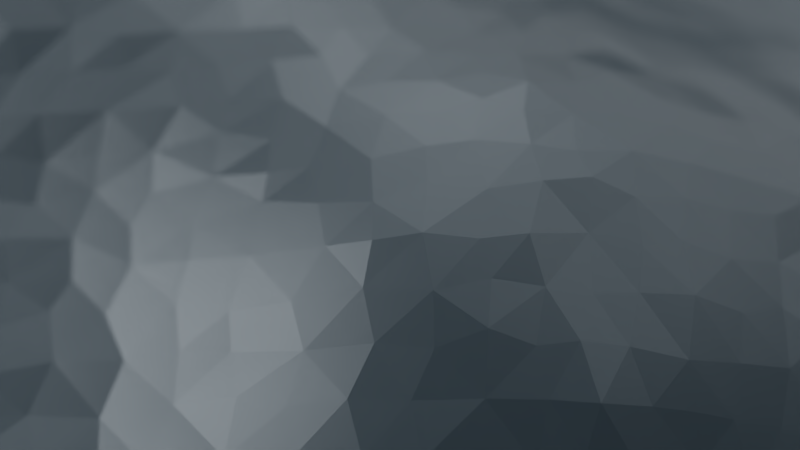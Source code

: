 # Source: background.blend  (saved by Blender 2.79.0; exported with 4.5.12 LTS)
import bpy
from mathutils import Matrix  # noqa: F401  (used for matrix-valued properties, if any)

bpy.ops.wm.read_factory_settings(use_empty=True)
scene = bpy.context.scene
scene.name = 'Scene'

# ---- collections
col_collection_1 = bpy.data.collections.new('Collection 1'); scene.collection.children.link(col_collection_1)

# ---- materials (node trees are filled in below, after node groups)
mat_material_001 = bpy.data.materials.new('Material.001')
mat_material_001.alpha_threshold = 0.0
mat_material_001.roughness = 0.5

# ---- material node trees
mat_material_001.use_nodes = True; mat_material_001.node_tree.nodes.clear()
_N = mat_material_001.node_tree.nodes; _L = mat_material_001.node_tree.links
n0 = _N.new('ShaderNodeOutputMaterial'); n0.name = 'Material Output'; n0.location = (200, 0)
n1 = _N.new('ShaderNodeBsdfPrincipled'); n1.name = 'Asphalt New'; n1.location = (0, 0)
n1.width = 150
n1.subsurface_method = 'BURLEY'
n1.inputs[0].default_value = (0.02843, 0.04519, 0.05781, 1.0)
n1.inputs[1].default_value = 0.3333
n1.inputs[2].default_value = 0.3616
n1.inputs[3].default_value = 1.45
n1.inputs[9].default_value = (1.0, 1.0, 1.0)
n1.inputs[13].default_value = 0.7826
_L.new(n1.outputs[0], n0.inputs[0])
n0.is_active_output = True

# ---- world
world_world = bpy.data.worlds.new('World'); scene.world = world_world
world_world.color = (0.05088, 0.05088, 0.05088)
world_world.use_sun_shadow = False
world_world.sun_shadow_jitter_overblur = 0.0
world_world.cycles.sampling_method = 'MANUAL'

# ---- cameras
cam_camera = bpy.data.cameras.new('Camera')
cam_camera.clip_end = 100.0
cam_camera.lens = 85.0
cam_camera.sensor_width = 56.41
cam_camera.sensor_height = 18.0
cam_camera.ortho_scale = 7.314
cam_camera.show_limits = True
cam_camera.dof.use_dof = True
cam_camera.dof.focus_distance = 1.52
cam_camera.dof.aperture_fstop = 0.5

# ---- lights
light_area_003 = bpy.data.lights.new('Area.003', 'AREA')
light_area_003.transmission_factor = 0.0
light_area_003.energy = 178.8
light_area_003.shadow_buffer_clip_start = 0.5
light_area_003.shadow_soft_size = 0.1
light_area_003.shadow_maximum_resolution = 0.006
light_area_003.use_absolute_resolution = True
light_area_003.size = 0.1
light_area_003.size_y = 0.1
light_area_002 = bpy.data.lights.new('Area.002', 'AREA')
light_area_002.transmission_factor = 0.0
light_area_002.energy = 78.54
light_area_002.shadow_buffer_clip_start = 0.5
light_area_002.shadow_soft_size = 0.1
light_area_002.shadow_maximum_resolution = 0.006
light_area_002.use_absolute_resolution = True
light_area_002.size = 0.1
light_area_002.size_y = 0.1
light_area_001 = bpy.data.lights.new('Area.001', 'AREA')
light_area_001.transmission_factor = 0.0
light_area_001.energy = 78.54
light_area_001.shadow_buffer_clip_start = 0.5
light_area_001.shadow_soft_size = 0.1
light_area_001.shadow_maximum_resolution = 0.006
light_area_001.use_absolute_resolution = True
light_area_001.size = 0.1
light_area_001.size_y = 0.1
light_area = bpy.data.lights.new('Area', 'AREA')
light_area.transmission_factor = 0.0
light_area.energy = 235.6
light_area.shadow_buffer_clip_start = 0.5
light_area.shadow_soft_size = 0.45
light_area.shadow_maximum_resolution = 0.006
light_area.use_absolute_resolution = True
light_area.size = 0.45
light_area.size_y = 0.1
light_lamp = bpy.data.lights.new('Lamp', 'POINT')
light_lamp.transmission_factor = 0.0
light_lamp.cutoff_distance = 30.0
light_lamp.energy = 1e+04
light_lamp.shadow_buffer_clip_start = 1.001
light_lamp.shadow_soft_size = 0.1
light_lamp.shadow_maximum_resolution = 0.006
light_lamp.use_absolute_resolution = True

# ---- meshes
me_plane_001 = bpy.data.meshes.new('Plane.001')
me_plane_001.from_pydata([(-1.053, -0.9972, 0.09529), (0.952, -1.017, 0.03369), (-0.9057, 0.9547, -0.07865), (0.9866, 0.9872, 0.004544), (-0.9033, 0.8996, -0.08242), (-0.8996, 0.8332, -0.09216), (-0.8892, 0.7676, -0.1066), (-0.8786, 0.7018, -0.1191), (-0.8854, 0.6503, -0.1224), (-0.8814, 0.5966, -0.1226), (-0.8767, 0.5218, -0.1195), (-0.8882, 0.4496, -0.1118), (-0.9, 0.3927, -0.0999), (-0.897, 0.3403, -0.09738), (-0.8996, 0.2731, -0.08647), (-0.9208, 0.2127, -0.07261), (-0.9263, 0.1586, -0.06062), (-0.9465, 0.08493, -0.03416), (-0.9813, 0.008008, 0.001482), (-1.007, -0.05773, 0.02749), (-1.024, -0.1177, 0.04933), (-1.043, -0.1836, 0.07189), (-1.057, -0.2488, 0.09363), (-1.071, -0.3043, 0.09909), (-1.075, -0.364, 0.1131), (-1.085, -0.4323, 0.1254), (-1.094, -0.5009, 0.1384), (-1.098, -0.5743, 0.1462), (-1.108, -0.6384, 0.148), (-1.1, -0.6939, 0.1457), (-1.095, -0.7551, 0.141), (-1.083, -0.8301, 0.1316), (-1.079, -0.8999, 0.1152), (-1.074, -0.9545, 0.103), (-1.014, -1.012, 0.1015), (-0.9638, -1.003, 0.1159), (-0.8975, -1.007, 0.1226), (-0.8305, -1.011, 0.1237), (-0.7753, -1.021, 0.124), (-0.7152, -1.006, 0.1279), (-0.6317, -1.008, 0.12), (-0.5604, -1.002, 0.1155), (-0.4923, -1.003, 0.1002), (-0.4313, -1.009, 0.08183), (-0.3679, -0.9996, 0.07356), (-0.2787, -0.9995, 0.06698), (-0.193, -1.017, 0.06328), (-0.1321, -1.027, 0.06291), (-0.07871, -1.043, 0.06393), (-0.02589, -1.048, 0.07079), (0.0373, -1.063, 0.07924), (0.09739, -1.075, 0.08951), (0.1549, -1.087, 0.1004), (0.2215, -1.094, 0.1081), (0.2916, -1.1, 0.1086), (0.349, -1.107, 0.1141), (0.4118, -1.101, 0.1142), (0.4869, -1.103, 0.1102), (0.5652, -1.093, 0.1026), (0.6285, -1.084, 0.08688), (0.6897, -1.063, 0.08084), (0.7712, -1.053, 0.06947), (0.8374, -1.049, 0.05457), (0.8983, -1.033, 0.04343), (0.9584, -0.9709, 0.03677), (0.9556, -0.9143, 0.04482), (0.9589, -0.8667, 0.05016), (0.945, -0.806, 0.05829), (0.9585, -0.7389, 0.06512), (0.9517, -0.6855, 0.06341), (0.9417, -0.6143, 0.06253), (0.9496, -0.532, 0.05898), (0.9552, -0.4676, 0.05343), (0.9517, -0.3944, 0.05061), (0.9517, -0.3222, 0.04022), (0.9659, -0.2545, 0.0303), (0.9647, -0.1896, 0.01986), (0.9669, -0.1191, 0.01868), (0.9599, -0.04028, 0.01614), (0.9754, 0.02943, 0.01383), (0.9697, 0.08756, 0.008411), (0.9652, 0.1596, 0.01111), (0.9755, 0.2242, 0.0123), (0.9631, 0.287, 0.01447), (0.9736, 0.3585, 0.01442), (0.9725, 0.431, 0.01421), (0.9795, 0.4898, 0.006764), (0.9921, 0.5484, -0.001616), (0.9856, 0.6031, -0.000213), (0.986, 0.6672, 0.0008615), (0.9791, 0.7423, 0.00446), (0.9843, 0.8133, 0.0006768), (0.9893, 0.8789, -0.001468), (0.9828, 0.9455, 0.003042), (0.9387, 0.9772, 0.002111), (0.8771, 0.9884, 0.002574), (0.8162, 0.9839, -0.0007178), (0.7531, 0.9784, -0.001679), (0.6816, 0.9759, 0.0001126), (0.6053, 0.9845, 0.001327), (0.5478, 0.9927, 0.001989), (0.4773, 0.9812, -4.452e-06), (0.4109, 0.9916, 0.004914), (0.3521, 0.9839, 0.0121), (0.2895, 0.9843, 0.01401), (0.2147, 0.9803, 0.0146), (0.1524, 0.9906, 0.01557), (0.08765, 0.9793, 0.011), (0.02618, 0.9925, 0.0008271), (-0.01556, 0.9848, -0.0009635), (-0.08192, 0.9759, -0.01475), (-0.1377, 0.9812, -0.02645), (-0.1806, 0.9755, -0.04189), (-0.2338, 0.972, -0.054), (-0.2889, 0.9699, -0.06068), (-0.3451, 0.9667, -0.07486), (-0.4011, 0.9636, -0.08777), (-0.4612, 0.9591, -0.09729), (-0.5291, 0.9571, -0.1009), (-0.6007, 0.9684, -0.1027), (-0.6624, 0.9552, -0.0996), (-0.7361, 0.9609, -0.09058), (-0.8066, 0.9621, -0.08611), (-0.8649, 0.9679, -0.08278), (-1.029, -0.9603, 0.1158), (-1.042, -0.8911, 0.1279), (-1.041, -0.8404, 0.1428), (-1.054, -0.7835, 0.1496), (-1.054, -0.7117, 0.1599), (-1.068, -0.6345, 0.1566), (-1.061, -0.5761, 0.1598), (-1.053, -0.5195, 0.157), (-1.056, -0.4543, 0.1403), (-1.037, -0.3827, 0.1301), (-1.03, -0.3005, 0.1114), (-1.011, -0.2279, 0.09011), (-0.9942, -0.1652, 0.07094), (-0.9802, -0.1022, 0.05153), (-0.9489, -0.04393, 0.02981), (-0.9324, 0.02648, -0.007752), (-0.8959, 0.07494, -0.0344), (-0.8759, 0.1408, -0.05918), (-0.8752, 0.2112, -0.07593), (-0.8452, 0.2631, -0.09527), (-0.8431, 0.3231, -0.1078), (-0.8399, 0.3947, -0.1164), (-0.8292, 0.4639, -0.1237), (-0.8162, 0.524, -0.1305), (-0.8296, 0.5771, -0.1292), (-0.8281, 0.644, -0.1278), (-0.822, 0.7169, -0.1234), (-0.8457, 0.7843, -0.112), (-0.8389, 0.8501, -0.09993), (-0.8561, 0.9218, -0.09015), (-0.9775, -0.9429, 0.1332), (-0.9843, -0.886, 0.1498), (-1.001, -0.8245, 0.1603), (-1.0, -0.774, 0.1724), (-0.996, -0.7121, 0.1839), (-1.017, -0.6543, 0.1767), (-1.014, -0.585, 0.1736), (-1.001, -0.5223, 0.1711), (-0.9996, -0.4501, 0.1569), (-0.9811, -0.3724, 0.1415), (-0.9834, -0.3183, 0.1258), (-0.9555, -0.2474, 0.1101), (-0.9523, -0.1869, 0.08252), (-0.9259, -0.1202, 0.06268), (-0.8766, -0.04775, 0.02823), (-0.8661, 0.02327, -0.007894), (-0.8319, 0.0901, -0.0396), (-0.8022, 0.1482, -0.06747), (-0.8048, 0.2063, -0.08626), (-0.7735, 0.2729, -0.1081), (-0.7782, 0.3411, -0.1234), (-0.7452, 0.3927, -0.1344), (-0.7624, 0.444, -0.1329), (-0.742, 0.5035, -0.141), (-0.7636, 0.5827, -0.1372), (-0.745, 0.6501, -0.1403), (-0.7472, 0.7166, -0.1353), (-0.7733, 0.7779, -0.1226), (-0.7613, 0.8368, -0.1148), (-0.7779, 0.9058, -0.1023), (-0.925, -0.9656, 0.1358), (-0.9293, -0.9113, 0.1519), (-0.9438, -0.84, 0.1748), (-0.9491, -0.7745, 0.1826), (-0.9478, -0.7246, 0.1856), (-0.962, -0.6537, 0.1905), (-0.9547, -0.5797, 0.1901), (-0.9492, -0.517, 0.1831), (-0.9261, -0.4517, 0.1759), (-0.9362, -0.3886, 0.1552), (-0.9151, -0.3148, 0.1345), (-0.8903, -0.2387, 0.1097), (-0.8882, -0.1806, 0.08826), (-0.851, -0.1143, 0.05746), (-0.8229, -0.05756, 0.03258), (-0.8043, 0.002617, -0.0004243), (-0.7695, 0.07318, -0.03542), (-0.7608, 0.1322, -0.06045), (-0.7276, 0.2032, -0.09316), (-0.7026, 0.2718, -0.1204), (-0.701, 0.3328, -0.1296), (-0.6848, 0.3896, -0.139), (-0.6808, 0.4435, -0.1465), (-0.6621, 0.505, -0.1558), (-0.6688, 0.5754, -0.1568), (-0.6659, 0.653, -0.1434), (-0.6875, 0.6999, -0.1421), (-0.6898, 0.7751, -0.1332), (-0.6999, 0.856, -0.1251), (-0.7073, 0.9168, -0.1064), (-0.8611, -0.9592, 0.1436), (-0.8702, -0.8888, 0.1674), (-0.8844, -0.826, 0.1814), (-0.8943, -0.7667, 0.1909), (-0.9063, -0.709, 0.1963), (-0.8976, -0.6448, 0.2014), (-0.9051, -0.5739, 0.2002), (-0.8908, -0.5184, 0.193), (-0.8664, -0.4507, 0.1837), (-0.8774, -0.3808, 0.1596), (-0.847, -0.3234, 0.1436), (-0.8313, -0.2518, 0.1186), (-0.8181, -0.1767, 0.09072), (-0.7851, -0.1039, 0.05907), (-0.7547, -0.03551, 0.02411), (-0.7384, 0.01986, -0.01497), (-0.7012, 0.07309, -0.0374), (-0.6855, 0.1354, -0.06494), (-0.6415, 0.2022, -0.09556), (-0.6497, 0.256, -0.1164), (-0.63, 0.3097, -0.1295), (-0.6177, 0.3895, -0.1464), (-0.6158, 0.456, -0.1532), (-0.5994, 0.5166, -0.1594), (-0.5933, 0.585, -0.1548), (-0.6044, 0.6412, -0.1489), (-0.6275, 0.7092, -0.1405), (-0.6137, 0.7629, -0.1404), (-0.6291, 0.8295, -0.1282), (-0.6414, 0.897, -0.1176), (-0.7883, -0.9782, 0.1377), (-0.8025, -0.9173, 0.161), (-0.8105, -0.843, 0.1847), (-0.8314, -0.7782, 0.1963), (-0.8495, -0.7154, 0.2022), (-0.8294, -0.6523, 0.2058), (-0.8451, -0.5821, 0.2029), (-0.8264, -0.5071, 0.1965), (-0.8112, -0.4462, 0.1801), (-0.809, -0.3794, 0.1621), (-0.7825, -0.3021, 0.1414), (-0.7611, -0.2398, 0.1203), (-0.7572, -0.189, 0.09866), (-0.7231, -0.1211, 0.06548), (-0.7065, -0.05487, 0.0316), (-0.6671, 0.01673, -0.008826), (-0.6368, 0.09368, -0.04735), (-0.6202, 0.1478, -0.07306), (-0.5931, 0.1963, -0.088), (-0.5777, 0.261, -0.1139), (-0.5656, 0.3395, -0.1268), (-0.553, 0.3947, -0.1357), (-0.5634, 0.4526, -0.1531), (-0.5337, 0.5114, -0.1587), (-0.5467, 0.5661, -0.1599), (-0.5372, 0.6266, -0.1536), (-0.5477, 0.698, -0.1487), (-0.5507, 0.7783, -0.1386), (-0.5707, 0.8572, -0.1208), (-0.5882, 0.9235, -0.1112), (-0.7356, -0.956, 0.1437), (-0.7408, -0.8985, 0.1583), (-0.7408, -0.8435, 0.1773), (-0.7618, -0.7821, 0.1999), (-0.7884, -0.7161, 0.2067), (-0.7606, -0.6503, 0.2068), (-0.7824, -0.5984, 0.2072), (-0.7688, -0.5352, 0.196), (-0.7598, -0.4696, 0.184), (-0.7336, -0.3909, 0.1608), (-0.7263, -0.317, 0.1432), (-0.7225, -0.2589, 0.1258), (-0.688, -0.1811, 0.09494), (-0.6615, -0.1147, 0.06074), (-0.6415, -0.0516, 0.02715), (-0.6029, 0.009325, -0.001637), (-0.577, 0.07423, -0.03222), (-0.5638, 0.1478, -0.06877), (-0.5377, 0.2159, -0.08336), (-0.5155, 0.2757, -0.1035), (-0.52, 0.3213, -0.1161), (-0.4974, 0.3797, -0.1201), (-0.502, 0.4501, -0.1391), (-0.4759, 0.5131, -0.142), (-0.4919, 0.5737, -0.1507), (-0.4758, 0.6451, -0.1498), (-0.4844, 0.7196, -0.1457), (-0.4898, 0.786, -0.1387), (-0.5099, 0.8358, -0.1251), (-0.517, 0.8971, -0.1111), (-0.6634, -0.9524, 0.1385), (-0.6728, -0.8878, 0.1613), (-0.6954, -0.8292, 0.1824), (-0.6848, -0.7862, 0.1868), (-0.7026, -0.714, 0.196), (-0.7044, -0.6505, 0.1981), (-0.7092, -0.5939, 0.2015), (-0.6931, -0.5196, 0.1857), (-0.6838, -0.4526, 0.1668), (-0.6611, -0.3846, 0.1556), (-0.6566, -0.3169, 0.1406), (-0.6569, -0.2477, 0.1167), (-0.6086, -0.1838, 0.09188), (-0.598, -0.1058, 0.0545), (-0.5745, -0.03884, 0.02876), (-0.5452, 0.01599, 0.003304), (-0.5155, 0.07227, -0.01661), (-0.499, 0.1381, -0.04681), (-0.4875, 0.2022, -0.06172), (-0.4747, 0.2663, -0.08112), (-0.4706, 0.3263, -0.1007), (-0.4408, 0.3898, -0.1041), (-0.4516, 0.4533, -0.1235), (-0.4309, 0.5075, -0.1254), (-0.4342, 0.5711, -0.1352), (-0.4186, 0.6421, -0.1427), (-0.4312, 0.6998, -0.1387), (-0.429, 0.7725, -0.1297), (-0.4547, 0.849, -0.1134), (-0.4716, 0.9148, -0.1041), (-0.5853, -0.9596, 0.1293), (-0.6076, -0.9035, 0.1479), (-0.6109, -0.836, 0.1624), (-0.623, -0.7651, 0.1735), (-0.6233, -0.7056, 0.1809), (-0.6489, -0.6517, 0.1896), (-0.6218, -0.5762, 0.1834), (-0.6186, -0.4997, 0.1698), (-0.6205, -0.4401, 0.1616), (-0.5891, -0.3834, 0.1468), (-0.6001, -0.3248, 0.1376), (-0.5702, -0.2462, 0.1106), (-0.5405, -0.175, 0.08638), (-0.5325, -0.1143, 0.06127), (-0.5198, -0.04788, 0.03579), (-0.4807, 0.02381, 0.01133), (-0.4755, 0.0867, -0.0154), (-0.4516, 0.1347, -0.02524), (-0.4415, 0.1942, -0.04161), (-0.4257, 0.2607, -0.05431), (-0.4241, 0.3262, -0.07826), (-0.3973, 0.3917, -0.08324), (-0.4047, 0.4529, -0.1045), (-0.3837, 0.5204, -0.1065), (-0.3835, 0.5871, -0.1175), (-0.3676, 0.6477, -0.118), (-0.3876, 0.708, -0.1235), (-0.3725, 0.7706, -0.1086), (-0.3802, 0.8387, -0.1085), (-0.4147, 0.91, -0.09673), (-0.5117, -0.9572, 0.1169), (-0.5392, -0.8912, 0.1397), (-0.5397, -0.8345, 0.1499), (-0.5387, -0.7763, 0.1568), (-0.5627, -0.7147, 0.1658), (-0.5636, -0.6501, 0.1743), (-0.5372, -0.5724, 0.1585), (-0.5528, -0.518, 0.1593), (-0.5389, -0.4495, 0.1444), (-0.5098, -0.3792, 0.1302), (-0.5313, -0.3112, 0.1168), (-0.4932, -0.2494, 0.0969), (-0.4859, -0.1908, 0.08528), (-0.4713, -0.1297, 0.07194), (-0.4553, -0.04482, 0.04785), (-0.4368, 0.02118, 0.02932), (-0.4274, 0.07443, 0.01064), (-0.4072, 0.1417, -0.005657), (-0.3883, 0.2129, -0.01986), (-0.3785, 0.2737, -0.03004), (-0.3838, 0.329, -0.04929), (-0.362, 0.3872, -0.05393), (-0.3578, 0.4484, -0.07524), (-0.3349, 0.5176, -0.07878), (-0.3371, 0.5872, -0.09449), (-0.3231, 0.6595, -0.09457), (-0.3346, 0.7161, -0.09846), (-0.3226, 0.7894, -0.09412), (-0.328, 0.86, -0.09777), (-0.3523, 0.915, -0.08966), (-0.4385, -0.9662, 0.09798), (-0.4449, -0.8946, 0.1147), (-0.4791, -0.8354, 0.1383), (-0.4557, -0.7801, 0.135), (-0.4694, -0.7032, 0.1435), (-0.4795, -0.6292, 0.1488), (-0.4555, -0.5741, 0.1401), (-0.4707, -0.5043, 0.1399), (-0.4545, -0.4267, 0.126), (-0.4365, -0.3658, 0.1188), (-0.4472, -0.3059, 0.1047), (-0.4406, -0.2331, 0.08644), (-0.4224, -0.1809, 0.07948), (-0.4106, -0.1113, 0.06998), (-0.3901, -0.04132, 0.05649), (-0.3997, 0.02326, 0.03788), (-0.3714, 0.0897, 0.02477), (-0.3669, 0.1542, 0.01066), (-0.3481, 0.2102, 0.00742), (-0.3517, 0.2603, -0.007408), (-0.3361, 0.3324, -0.01921), (-0.3226, 0.4073, -0.03359), (-0.3104, 0.4748, -0.0454), (-0.306, 0.5195, -0.05503), (-0.2921, 0.5791, -0.06625), (-0.2863, 0.6511, -0.07457), (-0.2843, 0.7236, -0.08088), (-0.2737, 0.7931, -0.07992), (-0.2814, 0.8559, -0.08304), (-0.2997, 0.9192, -0.07708), (-0.3601, -0.9478, 0.08758), (-0.3743, -0.8897, 0.09946), (-0.3882, -0.8377, 0.1171), (-0.385, -0.773, 0.1186), (-0.3736, -0.7045, 0.127), (-0.3996, -0.6312, 0.1301), (-0.3951, -0.576, 0.1305), (-0.3843, -0.5168, 0.125), (-0.3837, -0.4437, 0.1163), (-0.3821, -0.3811, 0.1088), (-0.366, -0.3158, 0.1039), (-0.3819, -0.2394, 0.08685), (-0.3614, -0.1723, 0.08474), (-0.3549, -0.1091, 0.07571), (-0.3349, -0.03779, 0.06785), (-0.3396, 0.03562, 0.05416), (-0.3235, 0.0989, 0.04441), (-0.3255, 0.1551, 0.03142), (-0.3107, 0.2203, 0.02867), (-0.3146, 0.2704, 0.01831), (-0.2888, 0.3368, 0.02166), (-0.2921, 0.3892, -0.006129), (-0.2734, 0.4614, -0.01421), (-0.2725, 0.5254, -0.03594), (-0.2436, 0.5938, -0.03363), (-0.2498, 0.6436, -0.04727), (-0.2392, 0.706, -0.05287), (-0.2336, 0.7764, -0.06087), (-0.2295, 0.85, -0.06654), (-0.2476, 0.9212, -0.06559), (-0.2802, -0.9517, 0.07342), (-0.3139, -0.8947, 0.0944), (-0.3023, -0.8326, 0.1069), (-0.3226, -0.7684, 0.1193), (-0.307, -0.7185, 0.1209), (-0.3098, -0.6551, 0.1179), (-0.3349, -0.5814, 0.1264), (-0.2985, -0.5264, 0.1171), (-0.3124, -0.4512, 0.1098), (-0.3241, -0.3799, 0.1035), (-0.2975, -0.3133, 0.1009), (-0.3179, -0.2425, 0.09265), (-0.3005, -0.1709, 0.09174), (-0.2946, -0.104, 0.09353), (-0.2871, -0.04236, 0.08775), (-0.2882, 0.02102, 0.08048), (-0.2862, 0.08373, 0.06827), (-0.2828, 0.1415, 0.06707), (-0.2776, 0.2022, 0.05789), (-0.2742, 0.2712, 0.05271), (-0.2513, 0.3429, 0.04655), (-0.2487, 0.4083, 0.0258), (-0.2314, 0.4733, 0.01725), (-0.2308, 0.5309, -0.003765), (-0.204, 0.5958, -0.006715), (-0.2101, 0.6599, -0.02617), (-0.1936, 0.7268, -0.03452), (-0.1878, 0.7919, -0.04456), (-0.175, 0.8547, -0.0454), (-0.1982, 0.9226, -0.05479), (-0.213, -0.9685, 0.07189), (-0.2367, -0.9073, 0.08974), (-0.2171, -0.8545, 0.1012), (-0.2482, -0.783, 0.1115), (-0.2484, -0.7165, 0.1167), (-0.24, -0.6575, 0.1168), (-0.2565, -0.5987, 0.1139), (-0.238, -0.5413, 0.1048), (-0.2424, -0.4794, 0.1067), (-0.2497, -0.3965, 0.09629), (-0.235, -0.3285, 0.1008), (-0.2403, -0.2471, 0.09684), (-0.2385, -0.1583, 0.1035), (-0.2413, -0.0894, 0.1072), (-0.2418, -0.02079, 0.101), (-0.2414, 0.04537, 0.09483), (-0.2461, 0.1061, 0.08836), (-0.2335, 0.1638, 0.09145), (-0.2347, 0.2301, 0.08953), (-0.2322, 0.2929, 0.0738), (-0.2106, 0.3486, 0.06811), (-0.2126, 0.4022, 0.05436), (-0.1981, 0.4614, 0.04527), (-0.1847, 0.536, 0.03001), (-0.1731, 0.5993, 0.01313), (-0.1601, 0.6645, -0.00587), (-0.154, 0.7396, -0.02212), (-0.1424, 0.7959, -0.02385), (-0.1286, 0.8608, -0.02451), (-0.1398, 0.9309, -0.03267), (-0.1566, -0.9867, 0.06817), (-0.1583, -0.9255, 0.08806), (-0.1584, -0.865, 0.09983), (-0.1751, -0.8073, 0.1106), (-0.1875, -0.7507, 0.1152), (-0.1843, -0.6949, 0.118), (-0.185, -0.6164, 0.102), (-0.1798, -0.5335, 0.09662), (-0.1829, -0.4671, 0.09289), (-0.1842, -0.3949, 0.09281), (-0.1899, -0.3218, 0.0944), (-0.1786, -0.2592, 0.09438), (-0.1862, -0.1908, 0.1037), (-0.1923, -0.1168, 0.1071), (-0.196, -0.04897, 0.1133), (-0.1951, 0.01553, 0.1117), (-0.199, 0.09332, 0.1158), (-0.1909, 0.1588, 0.1194), (-0.1892, 0.2198, 0.1207), (-0.1952, 0.2877, 0.09814), (-0.1682, 0.3488, 0.1069), (-0.1684, 0.418, 0.07956), (-0.1519, 0.4914, 0.06058), (-0.1366, 0.5481, 0.05359), (-0.1344, 0.6092, 0.03748), (-0.1088, 0.6776, 0.02118), (-0.1072, 0.7388, 0.003014), (-0.0915, 0.8121, -0.005248), (-0.08897, 0.8669, -0.01198), (-0.08797, 0.916, -0.01565), (-0.08968, -0.9985, 0.07411), (-0.08446, -0.9544, 0.09139), (-0.09602, -0.9002, 0.1029), (-0.1014, -0.8389, 0.1118), (-0.1303, -0.7605, 0.1198), (-0.1212, -0.7017, 0.1139), (-0.1087, -0.6428, 0.1017), (-0.1297, -0.5706, 0.09667), (-0.124, -0.5063, 0.08863), (-0.1264, -0.4383, 0.08891), (-0.1289, -0.3464, 0.0905), (-0.1306, -0.243, 0.09883), (-0.1388, -0.1751, 0.1067), (-0.1318, -0.09981, 0.1232), (-0.1411, -0.0246, 0.1287), (-0.1502, 0.03909, 0.133), (-0.147, 0.1079, 0.142), (-0.1572, 0.1763, 0.1396), (-0.1412, 0.2277, 0.1515), (-0.144, 0.2943, 0.1336), (-0.1278, 0.3532, 0.1261), (-0.1293, 0.408, 0.1109), (-0.1079, 0.477, 0.09924), (-0.1035, 0.5394, 0.07583), (-0.087, 0.596, 0.06559), (-0.07521, 0.6572, 0.05243), (-0.05994, 0.7209, 0.03231), (-0.04917, 0.7852, 0.01836), (-0.03512, 0.8675, 0.006888), (-0.03049, 0.9431, -0.0003584), (-0.02126, -1.014, 0.08316), (-0.02876, -0.9618, 0.09978), (-0.0301, -0.9063, 0.1157), (-0.04054, -0.847, 0.121), (-0.05898, -0.7808, 0.1187), (-0.05786, -0.7079, 0.1085), (-0.05149, -0.6524, 0.09906), (-0.06616, -0.5796, 0.08901), (-0.07326, -0.5003, 0.0786), (-0.06126, -0.4335, 0.07327), (-0.07036, -0.3583, 0.07972), (-0.07098, -0.2812, 0.088), (-0.09118, -0.1882, 0.1062), (-0.07438, -0.1156, 0.1251), (-0.08721, -0.04175, 0.1397), (-0.09806, 0.03761, 0.1511), (-0.09656, 0.1106, 0.1592), (-0.1163, 0.1661, 0.1589), (-0.09816, 0.219, 0.1654), (-0.09185, 0.2835, 0.161), (-0.09551, 0.3449, 0.1456), (-0.0847, 0.4137, 0.1318), (-0.06143, 0.4776, 0.1219), (-0.05038, 0.5483, 0.1), (-0.03985, 0.6166, 0.07595), (-0.01233, 0.6798, 0.06814), (-0.004837, 0.75, 0.0461), (0.001381, 0.8096, 0.03391), (0.02681, 0.8695, 0.02156), (0.0199, 0.9432, 0.006022), (0.04347, -1.025, 0.09411), (0.02799, -0.9671, 0.1099), (0.0215, -0.9261, 0.119), (0.01903, -0.8839, 0.1277), (0.01072, -0.8225, 0.1266), (0.007715, -0.7562, 0.1144), (0.01025, -0.6878, 0.1044), (-0.001898, -0.6061, 0.08752), (-0.01219, -0.521, 0.07391), (-0.004252, -0.4466, 0.0687), (-0.01864, -0.3638, 0.07344), (-0.01425, -0.2809, 0.0859), (-0.02906, -0.1959, 0.1058), (-0.02772, -0.1202, 0.1292), (-0.03362, -0.06422, 0.1402), (-0.03616, 0.01803, 0.1612), (-0.05037, 0.08884, 0.1682), (-0.05623, 0.1527, 0.1721), (-0.04827, 0.2255, 0.1767), (-0.038, 0.2845, 0.1759), (-0.03892, 0.3584, 0.1688), (-0.02499, 0.4378, 0.1489), (-0.01232, 0.4977, 0.1323), (0.001073, 0.5554, 0.115), (0.01445, 0.6122, 0.09839), (0.03635, 0.683, 0.07982), (0.04646, 0.7421, 0.0623), (0.04803, 0.8027, 0.04266), (0.0748, 0.8641, 0.02784), (0.0807, 0.9246, 0.01798), (0.1074, -1.044, 0.1036), (0.08533, -0.9914, 0.11), (0.06748, -0.9374, 0.1233), (0.07747, -0.8826, 0.1386), (0.06832, -0.8189, 0.1321), (0.06434, -0.7548, 0.122), (0.06777, -0.694, 0.1122), (0.05646, -0.6328, 0.1017), (0.03981, -0.5584, 0.08413), (0.04303, -0.4847, 0.07439), (0.04442, -0.3923, 0.07036), (0.02982, -0.3116, 0.07951), (0.03399, -0.223, 0.1001), (0.01066, -0.1277, 0.127), (0.0191, -0.05372, 0.1503), (0.023, 0.02011, 0.1703), (-0.002613, 0.08993, 0.1755), (0.01156, 0.1662, 0.1841), (0.002194, 0.2378, 0.1844), (-0.002159, 0.3017, 0.1813), (0.02381, 0.3565, 0.1751), (0.02385, 0.4241, 0.1613), (0.03718, 0.4859, 0.1425), (0.04091, 0.5516, 0.1222), (0.0759, 0.6074, 0.1029), (0.08193, 0.6616, 0.08793), (0.09856, 0.7304, 0.07204), (0.1082, 0.8, 0.05044), (0.1387, 0.8783, 0.03429), (0.1478, 0.9479, 0.02584), (0.166, -1.056, 0.1191), (0.1436, -1.004, 0.1262), (0.1234, -0.9529, 0.1307), (0.1351, -0.9061, 0.1449), (0.1275, -0.8535, 0.1457), (0.1231, -0.7959, 0.1364), (0.1225, -0.7228, 0.1243), (0.1067, -0.6547, 0.1065), (0.101, -0.574, 0.08951), (0.1037, -0.4775, 0.0722), (0.102, -0.3918, 0.06973), (0.08503, -0.3082, 0.08115), (0.08275, -0.2272, 0.1007), (0.08276, -0.144, 0.1254), (0.07705, -0.04267, 0.1562), (0.07395, 0.01793, 0.175), (0.06741, 0.08244, 0.1859), (0.0771, 0.1544, 0.1891), (0.07163, 0.2177, 0.1902), (0.07032, 0.2941, 0.1772), (0.08849, 0.3635, 0.1726), (0.08014, 0.4149, 0.1661), (0.1028, 0.4814, 0.1502), (0.1045, 0.5505, 0.1259), (0.1375, 0.6172, 0.1086), (0.1504, 0.6872, 0.08743), (0.1564, 0.7456, 0.06728), (0.1894, 0.8103, 0.04782), (0.2048, 0.88, 0.0289), (0.2003, 0.9301, 0.02358), (0.2158, -1.065, 0.1224), (0.2108, -1.02, 0.136), (0.1862, -0.9587, 0.1496), (0.18, -0.9063, 0.1586), (0.192, -0.8542, 0.1534), (0.1811, -0.7799, 0.1453), (0.1766, -0.732, 0.1347), (0.1632, -0.6667, 0.1166), (0.1621, -0.5779, 0.09282), (0.1691, -0.497, 0.07779), (0.1434, -0.4207, 0.06937), (0.1511, -0.3432, 0.07395), (0.1425, -0.2445, 0.09587), (0.1551, -0.1713, 0.1173), (0.1459, -0.08805, 0.1443), (0.1339, 0.005405, 0.1701), (0.1413, 0.09402, 0.1854), (0.1279, 0.1678, 0.1869), (0.139, 0.2358, 0.1823), (0.1487, 0.2966, 0.1755), (0.1475, 0.3561, 0.1707), (0.1507, 0.4282, 0.1631), (0.1728, 0.4928, 0.1452), (0.1658, 0.5497, 0.1298), (0.2018, 0.6066, 0.1159), (0.2095, 0.6635, 0.09535), (0.224, 0.7332, 0.07188), (0.2589, 0.8061, 0.05184), (0.2573, 0.8714, 0.03755), (0.2583, 0.9361, 0.02485), (0.2624, -1.069, 0.1205), (0.2784, -1.024, 0.1409), (0.2512, -0.9794, 0.1536), (0.2494, -0.9214, 0.1661), (0.2417, -0.8626, 0.1619), (0.2425, -0.8071, 0.1566), (0.2193, -0.7378, 0.1419), (0.2223, -0.6606, 0.1246), (0.2224, -0.5869, 0.09958), (0.2303, -0.5068, 0.08389), (0.2121, -0.4113, 0.07538), (0.2135, -0.3152, 0.08103), (0.2039, -0.2389, 0.0974), (0.2077, -0.1685, 0.1151), (0.2105, -0.07244, 0.1459), (0.2046, 0.01884, 0.1684), (0.2133, 0.09438, 0.1777), (0.1901, 0.1617, 0.185), (0.2126, 0.2215, 0.1772), (0.2074, 0.2776, 0.1761), (0.2152, 0.3401, 0.1692), (0.2321, 0.4166, 0.1562), (0.2366, 0.4858, 0.1417), (0.2429, 0.5535, 0.1257), (0.2538, 0.6181, 0.1086), (0.2803, 0.6762, 0.08937), (0.2978, 0.7399, 0.06182), (0.3275, 0.8035, 0.04495), (0.3251, 0.8709, 0.03761), (0.3232, 0.9332, 0.02814), (0.335, -1.075, 0.1263), (0.3382, -1.025, 0.1462), (0.3037, -0.9769, 0.1581), (0.3165, -0.9309, 0.1651), (0.3065, -0.8649, 0.1724), (0.3137, -0.7977, 0.1641), (0.2887, -0.733, 0.1515), (0.2858, -0.6576, 0.1235), (0.2822, -0.5819, 0.1025), (0.2835, -0.513, 0.0863), (0.2829, -0.4419, 0.07807), (0.2881, -0.3466, 0.07724), (0.2733, -0.246, 0.09569), (0.2651, -0.1594, 0.1215), (0.2798, -0.0938, 0.139), (0.2731, -0.01634, 0.1597), (0.2774, 0.06354, 0.168), (0.2768, 0.1561, 0.172), (0.2794, 0.2357, 0.1689), (0.2851, 0.3004, 0.1699), (0.2899, 0.3674, 0.1554), (0.2969, 0.4231, 0.1441), (0.3072, 0.4746, 0.1333), (0.3203, 0.5385, 0.1177), (0.3307, 0.6072, 0.1039), (0.353, 0.6775, 0.07882), (0.3716, 0.7389, 0.05568), (0.3908, 0.7961, 0.04382), (0.3911, 0.8551, 0.02987), (0.3988, 0.9342, 0.01737), (0.4043, -1.059, 0.1302), (0.3924, -1.021, 0.1462), (0.3796, -0.98, 0.1571), (0.3787, -0.9226, 0.1689), (0.3882, -0.8661, 0.171), (0.3647, -0.8129, 0.1668), (0.3737, -0.75, 0.16), (0.3511, -0.681, 0.145), (0.3613, -0.6045, 0.12), (0.3374, -0.5147, 0.08936), (0.3579, -0.419, 0.08737), (0.3521, -0.3455, 0.08478), (0.3493, -0.2824, 0.09433), (0.3422, -0.177, 0.1152), (0.3343, -0.07709, 0.1416), (0.3449, 0.001164, 0.1575), (0.3492, 0.07775, 0.1643), (0.3607, 0.1467, 0.157), (0.3606, 0.2184, 0.1511), (0.3491, 0.2803, 0.154), (0.3723, 0.3522, 0.1425), (0.3648, 0.4283, 0.1284), (0.3851, 0.4963, 0.1156), (0.398, 0.5599, 0.1017), (0.4131, 0.6246, 0.08337), (0.4264, 0.6885, 0.06733), (0.4369, 0.7528, 0.05024), (0.4439, 0.812, 0.03658), (0.4607, 0.8695, 0.02367), (0.4809, 0.9282, 0.006183), (0.4708, -1.065, 0.1233), (0.4534, -1.011, 0.14), (0.445, -0.961, 0.1519), (0.4443, -0.9158, 0.1665), (0.4467, -0.8655, 0.168), (0.4355, -0.8075, 0.1603), (0.4469, -0.7455, 0.1554), (0.4313, -0.6728, 0.1451), (0.4373, -0.5997, 0.1287), (0.4211, -0.516, 0.1064), (0.4394, -0.4249, 0.1006), (0.4163, -0.3349, 0.09639), (0.4089, -0.254, 0.104), (0.4216, -0.1889, 0.1149), (0.4086, -0.09758, 0.1321), (0.4299, 0.007789, 0.1456), (0.4181, 0.08433, 0.153), (0.4348, 0.1584, 0.1453), (0.4436, 0.2287, 0.1381), (0.434, 0.2933, 0.1287), (0.456, 0.3628, 0.1253), (0.4403, 0.412, 0.1205), (0.4575, 0.4737, 0.1016), (0.4704, 0.539, 0.09327), (0.4818, 0.602, 0.07872), (0.4944, 0.6683, 0.06286), (0.5123, 0.738, 0.04459), (0.5021, 0.8064, 0.03007), (0.5387, 0.8702, 0.02192), (0.5452, 0.9491, 0.002535), (0.5336, -1.065, 0.1143), (0.5346, -1.012, 0.1295), (0.5086, -0.9536, 0.1457), (0.4983, -0.8995, 0.1619), (0.5129, -0.8448, 0.1617), (0.5121, -0.779, 0.1563), (0.5037, -0.7194, 0.1527), (0.5066, -0.6528, 0.1392), (0.4992, -0.5748, 0.1246), (0.5039, -0.5014, 0.1113), (0.5184, -0.4182, 0.1056), (0.5001, -0.3371, 0.1045), (0.4928, -0.2473, 0.1121), (0.4897, -0.1646, 0.1215), (0.5014, -0.08569, 0.1292), (0.5126, -0.01159, 0.1316), (0.4993, 0.07111, 0.134), (0.5287, 0.1511, 0.1242), (0.5073, 0.2108, 0.1229), (0.5189, 0.2774, 0.1136), (0.5269, 0.3483, 0.1063), (0.5133, 0.4202, 0.1043), (0.5439, 0.4892, 0.08883), (0.553, 0.5634, 0.07577), (0.5508, 0.625, 0.0617), (0.578, 0.6857, 0.04341), (0.5814, 0.7409, 0.02991), (0.5836, 0.8008, 0.02514), (0.6087, 0.8593, 0.0172), (0.6146, 0.9292, 0.006346), (0.6077, -1.052, 0.1026), (0.614, -0.9986, 0.1176), (0.597, -0.9552, 0.1316), (0.5819, -0.8969, 0.1447), (0.5991, -0.8392, 0.1466), (0.594, -0.7816, 0.1487), (0.5815, -0.7029, 0.1478), (0.5811, -0.6174, 0.1327), (0.5746, -0.5571, 0.1275), (0.5821, -0.4887, 0.1177), (0.5907, -0.4173, 0.1073), (0.5896, -0.3302, 0.1033), (0.575, -0.247, 0.1105), (0.562, -0.1635, 0.1205), (0.5797, -0.0839, 0.1213), (0.5902, 0.009164, 0.1165), (0.5918, 0.0917, 0.1116), (0.5935, 0.1519, 0.1053), (0.5903, 0.2147, 0.103), (0.6003, 0.2898, 0.09405), (0.6187, 0.352, 0.08662), (0.6025, 0.4229, 0.08412), (0.6235, 0.4897, 0.0696), (0.6215, 0.5507, 0.06359), (0.621, 0.6181, 0.0505), (0.6639, 0.6808, 0.03885), (0.6496, 0.7484, 0.02489), (0.6521, 0.8166, 0.01363), (0.6755, 0.8765, 0.006708), (0.676, 0.9324, 0.001418), (0.6828, -1.019, 0.09547), (0.6739, -0.9704, 0.1097), (0.6667, -0.9204, 0.1232), (0.6524, -0.8689, 0.1267), (0.6676, -0.8071, 0.1262), (0.6604, -0.7588, 0.1399), (0.6613, -0.7061, 0.1383), (0.6579, -0.6331, 0.1276), (0.661, -0.5462, 0.1198), (0.6622, -0.4607, 0.111), (0.6567, -0.3869, 0.1014), (0.6793, -0.3154, 0.1048), (0.6559, -0.2461, 0.1061), (0.6629, -0.1543, 0.1057), (0.6569, -0.06147, 0.09809), (0.6903, 0.01099, 0.08712), (0.6759, 0.08229, 0.08487), (0.6623, 0.1546, 0.084), (0.6902, 0.2274, 0.07094), (0.6861, 0.3019, 0.07488), (0.6968, 0.3609, 0.06991), (0.677, 0.4089, 0.07407), (0.7004, 0.4749, 0.05808), (0.7014, 0.5482, 0.04816), (0.7023, 0.6226, 0.03852), (0.733, 0.6898, 0.02379), (0.7283, 0.7441, 0.01782), (0.7254, 0.816, 0.004452), (0.7355, 0.8708, 0.003332), (0.7372, 0.9293, 0.0004904), (0.7572, -1.016, 0.07994), (0.7523, -0.962, 0.09079), (0.7357, -0.9159, 0.1035), (0.7366, -0.8526, 0.105), (0.7343, -0.7955, 0.1163), (0.7337, -0.7358, 0.1171), (0.7343, -0.6574, 0.118), (0.7286, -0.5952, 0.1081), (0.7494, -0.5388, 0.1047), (0.7429, -0.4759, 0.1001), (0.739, -0.387, 0.09557), (0.7534, -0.3084, 0.08919), (0.7403, -0.2333, 0.09026), (0.7673, -0.1369, 0.07989), (0.7401, -0.05303, 0.07367), (0.7515, 0.01317, 0.06816), (0.7589, 0.0718, 0.06054), (0.7553, 0.1467, 0.0548), (0.7819, 0.2235, 0.04594), (0.7593, 0.2865, 0.04868), (0.7651, 0.3564, 0.05162), (0.7635, 0.422, 0.04839), (0.7709, 0.4827, 0.04132), (0.7727, 0.5328, 0.03666), (0.7898, 0.609, 0.02547), (0.7913, 0.6772, 0.01129), (0.791, 0.7378, 0.01221), (0.8082, 0.7974, 0.003827), (0.7943, 0.8712, 0.001046), (0.808, 0.9367, 0.0004841), (0.8365, -1.01, 0.0598), (0.8249, -0.9503, 0.07336), (0.8126, -0.886, 0.08614), (0.8138, -0.8344, 0.08922), (0.8069, -0.7823, 0.09519), (0.8324, -0.7086, 0.09221), (0.8015, -0.6562, 0.09969), (0.8067, -0.5881, 0.09129), (0.8189, -0.5133, 0.07957), (0.8281, -0.437, 0.07734), (0.8233, -0.3499, 0.0695), (0.8178, -0.2784, 0.06841), (0.8294, -0.2057, 0.06332), (0.8446, -0.1289, 0.05184), (0.8347, -0.05243, 0.04616), (0.8109, 0.01966, 0.05002), (0.8346, 0.09091, 0.04198), (0.8422, 0.1572, 0.04148), (0.8549, 0.2212, 0.03555), (0.8429, 0.2879, 0.03036), (0.8316, 0.3445, 0.03377), (0.849, 0.4142, 0.02813), (0.8388, 0.4896, 0.02727), (0.8438, 0.5574, 0.02048), (0.8725, 0.6058, 0.01481), (0.869, 0.6644, 0.007297), (0.8622, 0.7357, 0.004082), (0.8848, 0.7983, 0.001231), (0.8677, 0.8747, 0.005023), (0.8736, 0.9456, 0.0003616), (0.911, -0.9968, 0.04476), (0.8997, -0.9449, 0.0513), (0.8995, -0.8839, 0.06368), (0.8732, -0.8194, 0.0729), (0.8998, -0.7472, 0.07354), (0.902, -0.6835, 0.07071), (0.8723, -0.6347, 0.07659), (0.8869, -0.5601, 0.0705), (0.8902, -0.4908, 0.0645), (0.9049, -0.4259, 0.0599), (0.8979, -0.3625, 0.05466), (0.9002, -0.2678, 0.04631), (0.9059, -0.1758, 0.03518), (0.9159, -0.1111, 0.03056), (0.9, -0.05868, 0.02713), (0.9048, 0.0275, 0.02548), (0.9115, 0.1107, 0.02345), (0.9081, 0.1661, 0.02274), (0.9263, 0.2214, 0.02069), (0.9043, 0.2793, 0.02594), (0.9092, 0.3451, 0.02178), (0.9255, 0.412, 0.01811), (0.918, 0.4727, 0.01738), (0.9276, 0.5484, 0.009282), (0.9366, 0.625, 0.003797), (0.935, 0.6902, 0.001668), (0.9297, 0.7467, 0.0009125), (0.9413, 0.793, -0.00125), (0.936, 0.8564, 0.00318), (0.9372, 0.9185, -0.00136)], [], [(93, 94, 1023), (153, 2, 4), (153, 122, 123), (183, 121, 122), (213, 120, 121), (273, 120, 243), (273, 118, 119), (333, 118, 303), (363, 117, 333), (393, 116, 363), (423, 115, 393), (453, 114, 423), (483, 113, 453), (513, 112, 483), (513, 110, 111), (573, 110, 543), (603, 109, 573), (603, 107, 108), (663, 107, 633), (663, 105, 106), (723, 105, 693), (753, 104, 723), (783, 103, 753), (783, 101, 102), (843, 101, 813), (843, 99, 100), (873, 98, 99), (933, 98, 903), (963, 97, 933), (993, 96, 963), (993, 94, 95), (0, 124, 33), (124, 32, 33), (125, 31, 32), (31, 127, 30), (30, 128, 29), (29, 129, 28), (129, 27, 28), (27, 131, 26), (26, 132, 25), (25, 133, 24), (24, 134, 23), (134, 22, 23), (135, 21, 22), (136, 20, 21), (137, 19, 20), (138, 18, 19), (139, 17, 18), (17, 141, 16), (16, 142, 15), (142, 14, 15), (14, 144, 13), (13, 145, 12), (145, 11, 12), (146, 10, 11), (10, 148, 9), (9, 149, 8), (149, 7, 8), (150, 6, 7), (151, 5, 6), (152, 4, 5), (35, 124, 34), (154, 125, 124), (155, 126, 125), (156, 127, 126), (157, 128, 127), (128, 159, 129), (129, 160, 130), (160, 131, 130), (131, 162, 132), (162, 133, 132), (133, 164, 134), (134, 165, 135), (135, 166, 136), (136, 167, 137), (167, 138, 137), (138, 169, 139), (169, 140, 139), (170, 141, 140), (141, 172, 142), (172, 143, 142), (173, 144, 143), (174, 145, 144), (145, 176, 146), (146, 177, 147), (147, 178, 148), (178, 149, 148), (179, 150, 149), (150, 181, 151), (181, 152, 151), (152, 183, 153), (35, 184, 154), (154, 185, 155), (155, 186, 156), (186, 157, 156), (187, 158, 157), (158, 189, 159), (189, 160, 159), (190, 161, 160), (191, 162, 161), (162, 193, 163), (163, 194, 164), (194, 165, 164), (165, 196, 166), (196, 167, 166), (197, 168, 167), (168, 199, 169), (169, 200, 170), (170, 201, 171), (171, 202, 172), (202, 173, 172), (173, 204, 174), (204, 175, 174), (175, 206, 176), (206, 177, 176), (177, 208, 178), (208, 179, 178), (179, 210, 180), (180, 211, 181), (211, 182, 181), (212, 183, 182), (36, 214, 184), (214, 185, 184), (215, 186, 185), (216, 187, 186), (217, 188, 187), (218, 189, 188), (219, 190, 189), (220, 191, 190), (221, 192, 191), (192, 223, 193), (223, 194, 193), (194, 225, 195), (195, 226, 196), (226, 197, 196), (227, 198, 197), (228, 199, 198), (229, 200, 199), (200, 231, 201), (231, 202, 201), (202, 233, 203), (203, 234, 204), (204, 235, 205), (235, 206, 205), (236, 207, 206), (237, 208, 207), (208, 239, 209), (209, 240, 210), (240, 211, 210), (211, 242, 212), (212, 243, 213), (37, 244, 214), (214, 245, 215), (215, 246, 216), (216, 247, 217), (217, 248, 218), (248, 219, 218), (219, 250, 220), (250, 221, 220), (251, 222, 221), (222, 253, 223), (253, 224, 223), (254, 225, 224), (225, 256, 226), (226, 257, 227), (227, 258, 228), (228, 259, 229), (259, 230, 229), (260, 231, 230), (261, 232, 231), (232, 263, 233), (263, 234, 233), (264, 235, 234), (235, 266, 236), (266, 237, 236), (237, 268, 238), (238, 269, 239), (239, 270, 240), (270, 241, 240), (271, 242, 241), (272, 243, 242), (39, 244, 38), (274, 245, 244), (275, 246, 245), (246, 277, 247), (247, 278, 248), (278, 249, 248), (249, 280, 250), (250, 281, 251), (251, 282, 252), (252, 283, 253), (253, 284, 254), (254, 285, 255), (255, 286, 256), (286, 257, 256), (257, 288, 258), (288, 259, 258), (259, 290, 260), (260, 291, 261), (291, 262, 261), (292, 263, 262), (263, 294, 264), (264, 295, 265), (265, 296, 266), (296, 267, 266), (267, 298, 268), (298, 269, 268), (299, 270, 269), (300, 271, 270), (271, 302, 272), (272, 303, 273), (39, 304, 274), (304, 275, 274), (305, 276, 275), (306, 277, 276), (277, 308, 278), (308, 279, 278), (279, 310, 280), (310, 281, 280), (311, 282, 281), (312, 283, 282), (283, 314, 284), (284, 315, 285), (315, 286, 285), (286, 317, 287), (317, 288, 287), (318, 289, 288), (319, 290, 289), (290, 321, 291), (291, 322, 292), (292, 323, 293), (293, 324, 294), (324, 295, 294), (295, 326, 296), (326, 297, 296), (297, 328, 298), (328, 299, 298), (299, 330, 300), (300, 331, 301), (301, 332, 302), (332, 303, 302), (40, 334, 304), (304, 335, 305), (305, 336, 306), (336, 307, 306), (337, 308, 307), (308, 339, 309), (339, 310, 309), (340, 311, 310), (341, 312, 311), (342, 313, 312), (313, 344, 314), (314, 345, 315), (345, 316, 315), (316, 347, 317), (317, 348, 318), (348, 319, 318), (349, 320, 319), (350, 321, 320), (321, 352, 322), (322, 353, 323), (323, 354, 324), (354, 325, 324), (325, 356, 326), (356, 327, 326), (357, 328, 327), (358, 329, 328), (329, 360, 330), (360, 331, 330), (331, 362, 332), (332, 363, 333), (41, 364, 334), (334, 365, 335), (365, 336, 335), (336, 367, 337), (337, 368, 338), (338, 369, 339), (369, 340, 339), (340, 371, 341), (341, 372, 342), (372, 343, 342), (343, 374, 344), (374, 345, 344), (345, 376, 346), (346, 377, 347), (347, 378, 348), (378, 349, 348), (349, 380, 350), (380, 351, 350), (381, 352, 351), (382, 353, 352), (353, 384, 354), (384, 355, 354), (355, 386, 356), (386, 357, 356), (357, 388, 358), (388, 359, 358), (359, 390, 360), (390, 361, 360), (391, 362, 361), (362, 393, 363), (42, 394, 364), (364, 395, 365), (365, 396, 366), (396, 367, 366), (367, 398, 368), (398, 369, 368), (399, 370, 369), (370, 401, 371), (401, 372, 371), (402, 373, 372), (373, 404, 374), (404, 375, 374), (405, 376, 375), (406, 377, 376), (407, 378, 377), (378, 409, 379), (409, 380, 379), (410, 381, 380), (411, 382, 381), (382, 413, 383), (383, 414, 384), (414, 385, 384), (415, 386, 385), (416, 387, 386), (387, 418, 388), (388, 419, 389), (389, 420, 390), (420, 391, 390), (391, 422, 392), (392, 423, 393), (44, 394, 43), (424, 395, 394), (395, 426, 396), (426, 397, 396), (427, 398, 397), (398, 429, 399), (429, 400, 399), (400, 431, 401), (401, 432, 402), (402, 433, 403), (403, 434, 404), (404, 435, 405), (435, 406, 405), (436, 407, 406), (437, 408, 407), (408, 439, 409), (439, 410, 409), (410, 441, 411), (441, 412, 411), (412, 443, 413), (443, 414, 413), (414, 445, 415), (415, 446, 416), (416, 447, 417), (447, 418, 417), (418, 449, 419), (419, 450, 420), (420, 451, 421), (421, 452, 422), (422, 453, 423), (45, 424, 44), (424, 455, 425), (455, 426, 425), (456, 427, 426), (457, 428, 427), (428, 459, 429), (429, 460, 430), (460, 431, 430), (431, 462, 432), (432, 463, 433), (463, 434, 433), (434, 465, 435), (465, 436, 435), (466, 437, 436), (467, 438, 437), (438, 469, 439), (439, 470, 440), (440, 471, 441), (441, 472, 442), (442, 473, 443), (473, 444, 443), (444, 475, 445), (475, 446, 445), (446, 477, 447), (477, 448, 447), (448, 479, 449), (479, 450, 449), (480, 451, 450), (481, 452, 451), (452, 483, 453), (45, 484, 454), (454, 485, 455), (485, 456, 455), (456, 487, 457), (487, 458, 457), (488, 459, 458), (459, 490, 460), (490, 461, 460), (461, 492, 462), (462, 493, 463), (493, 464, 463), (464, 495, 465), (495, 466, 465), (496, 467, 466), (497, 468, 467), (498, 469, 468), (499, 470, 469), (500, 471, 470), (501, 472, 471), (502, 473, 472), (503, 474, 473), (474, 505, 475), (475, 506, 476), (476, 507, 477), (507, 478, 477), (478, 509, 479), (509, 480, 479), (510, 481, 480), (511, 482, 481), (482, 513, 483), (46, 514, 484), (484, 515, 485), (515, 486, 485), (486, 517, 487), (487, 518, 488), (488, 519, 489), (489, 520, 490), (520, 491, 490), (521, 492, 491), (522, 493, 492), (523, 494, 493), (524, 495, 494), (495, 526, 496), (496, 527, 497), (497, 528, 498), (498, 529, 499), (499, 530, 500), (530, 501, 500), (501, 532, 502), (502, 533, 503), (533, 504, 503), (504, 535, 505), (535, 506, 505), (536, 507, 506), (507, 538, 508), (538, 509, 508), (509, 540, 510), (540, 511, 510), (541, 512, 511), (512, 543, 513), (47, 544, 514), (544, 515, 514), (515, 546, 516), (516, 547, 517), (517, 548, 518), (548, 519, 518), (549, 520, 519), (520, 551, 521), (521, 552, 522), (522, 553, 523), (523, 554, 524), (554, 525, 524), (555, 526, 525), (556, 527, 526), (557, 528, 527), (558, 529, 528), (559, 530, 529), (560, 531, 530), (561, 532, 531), (532, 563, 533), (563, 534, 533), (534, 565, 535), (535, 566, 536), (536, 567, 537), (537, 568, 538), (538, 569, 539), (539, 570, 540), (540, 571, 541), (541, 572, 542), (572, 543, 542), (49, 544, 48), (574, 545, 544), (575, 546, 545), (576, 547, 546), (547, 578, 548), (578, 549, 548), (579, 550, 549), (550, 581, 551), (581, 552, 551), (582, 553, 552), (583, 554, 553), (554, 585, 555), (555, 586, 556), (586, 557, 556), (557, 588, 558), (558, 589, 559), (589, 560, 559), (560, 591, 561), (591, 562, 561), (562, 593, 563), (563, 594, 564), (564, 595, 565), (595, 566, 565), (566, 597, 567), (597, 568, 567), (598, 569, 568), (599, 570, 569), (600, 571, 570), (601, 572, 571), (572, 603, 573), (50, 574, 49), (604, 575, 574), (605, 576, 575), (576, 607, 577), (577, 608, 578), (578, 609, 579), (579, 610, 580), (580, 611, 581), (581, 612, 582), (612, 583, 582), (583, 614, 584), (614, 585, 584), (585, 616, 586), (616, 587, 586), (587, 618, 588), (588, 619, 589), (589, 620, 590), (590, 621, 591), (621, 592, 591), (622, 593, 592), (593, 624, 594), (624, 595, 594), (625, 596, 595), (626, 597, 596), (597, 628, 598), (628, 599, 598), (599, 630, 600), (600, 631, 601), (631, 602, 601), (602, 633, 603), (51, 604, 50), (604, 635, 605), (605, 636, 606), (636, 607, 606), (637, 608, 607), (638, 609, 608), (639, 610, 609), (610, 641, 611), (611, 642, 612), (612, 643, 613), (613, 644, 614), (614, 645, 615), (615, 646, 616), (616, 647, 617), (647, 618, 617), (648, 619, 618), (619, 650, 620), (650, 621, 620), (651, 622, 621), (652, 623, 622), (653, 624, 623), (624, 655, 625), (625, 656, 626), (626, 657, 627), (657, 628, 627), (628, 659, 629), (629, 660, 630), (630, 661, 631), (661, 632, 631), (662, 633, 632), (52, 634, 51), (634, 665, 635), (635, 666, 636), (666, 637, 636), (637, 668, 638), (638, 669, 639), (639, 670, 640), (640, 671, 641), (641, 672, 642), (672, 643, 642), (673, 644, 643), (644, 675, 645), (675, 646, 645), (646, 677, 647), (677, 648, 647), (678, 649, 648), (649, 680, 650), (680, 651, 650), (651, 682, 652), (652, 683, 653), (683, 654, 653), (654, 685, 655), (655, 686, 656), (656, 687, 657), (687, 658, 657), (688, 659, 658), (689, 660, 659), (690, 661, 660), (691, 662, 661), (662, 693, 663), (53, 664, 52), (664, 695, 665), (665, 696, 666), (696, 667, 666), (697, 668, 667), (698, 669, 668), (699, 670, 669), (670, 701, 671), (701, 672, 671), (702, 673, 672), (673, 704, 674), (674, 705, 675), (675, 706, 676), (706, 677, 676), (677, 708, 678), (678, 709, 679), (709, 680, 679), (710, 681, 680), (711, 682, 681), (712, 683, 682), (683, 714, 684), (684, 715, 685), (715, 686, 685), (686, 717, 687), (717, 688, 687), (688, 719, 689), (689, 720, 690), (720, 691, 690), (691, 722, 692), (692, 723, 693), (53, 724, 694), (724, 695, 694), (695, 726, 696), (696, 727, 697), (727, 698, 697), (698, 729, 699), (699, 730, 700), (730, 701, 700), (731, 702, 701), (732, 703, 702), (703, 734, 704), (734, 705, 704), (735, 706, 705), (736, 707, 706), (737, 708, 707), (738, 709, 708), (739, 710, 709), (710, 741, 711), (741, 712, 711), (712, 743, 713), (713, 744, 714), (714, 745, 715), (715, 746, 716), (716, 747, 717), (747, 718, 717), (748, 719, 718), (749, 720, 719), (750, 721, 720), (721, 752, 722), (722, 753, 723), (54, 754, 724), (754, 725, 724), (725, 756, 726), (756, 727, 726), (727, 758, 728), (758, 729, 728), (729, 760, 730), (760, 731, 730), (761, 732, 731), (762, 733, 732), (733, 764, 734), (734, 765, 735), (735, 766, 736), (766, 737, 736), (767, 738, 737), (738, 769, 739), (739, 770, 740), (740, 771, 741), (771, 742, 741), (772, 743, 742), (773, 744, 743), (774, 745, 744), (745, 776, 746), (746, 777, 747), (747, 778, 748), (778, 749, 748), (779, 750, 749), (780, 751, 750), (751, 782, 752), (752, 783, 753), (56, 754, 55), (784, 755, 754), (755, 786, 756), (786, 757, 756), (787, 758, 757), (758, 789, 759), (759, 790, 760), (760, 791, 761), (761, 792, 762), (762, 793, 763), (793, 764, 763), (794, 765, 764), (765, 796, 766), (766, 797, 767), (797, 768, 767), (798, 769, 768), (799, 770, 769), (800, 771, 770), (771, 802, 772), (772, 803, 773), (773, 804, 774), (774, 805, 775), (805, 776, 775), (806, 777, 776), (807, 778, 777), (808, 779, 778), (809, 780, 779), (810, 781, 780), (811, 782, 781), (812, 783, 782), (56, 814, 784), (784, 815, 785), (815, 786, 785), (816, 787, 786), (817, 788, 787), (788, 819, 789), (819, 790, 789), (790, 821, 791), (821, 792, 791), (792, 823, 793), (823, 794, 793), (794, 825, 795), (825, 796, 795), (826, 797, 796), (797, 828, 798), (828, 799, 798), (829, 800, 799), (830, 801, 800), (831, 802, 801), (802, 833, 803), (833, 804, 803), (804, 835, 805), (805, 836, 806), (806, 837, 807), (807, 838, 808), (808, 839, 809), (809, 840, 810), (810, 841, 811), (841, 812, 811), (842, 813, 812), (57, 844, 814), (814, 845, 815), (815, 846, 816), (846, 817, 816), (847, 818, 817), (848, 819, 818), (849, 820, 819), (850, 821, 820), (851, 822, 821), (852, 823, 822), (853, 824, 823), (824, 855, 825), (825, 856, 826), (856, 827, 826), (857, 828, 827), (858, 829, 828), (829, 860, 830), (860, 831, 830), (831, 862, 832), (832, 863, 833), (833, 864, 834), (834, 865, 835), (865, 836, 835), (866, 837, 836), (867, 838, 837), (868, 839, 838), (869, 840, 839), (840, 871, 841), (871, 842, 841), (842, 873, 843), (58, 874, 844), (874, 845, 844), (845, 876, 846), (846, 877, 847), (877, 848, 847), (848, 879, 849), (849, 880, 850), (880, 851, 850), (881, 852, 851), (882, 853, 852), (883, 854, 853), (854, 885, 855), (855, 886, 856), (856, 887, 857), (887, 858, 857), (888, 859, 858), (889, 860, 859), (890, 861, 860), (861, 892, 862), (892, 863, 862), (893, 864, 863), (864, 895, 865), (895, 866, 865), (866, 897, 867), (867, 898, 868), (898, 869, 868), (869, 900, 870), (900, 871, 870), (901, 872, 871), (902, 873, 872), (60, 874, 59), (904, 875, 874), (905, 876, 875), (906, 877, 876), (907, 878, 877), (908, 879, 878), (879, 910, 880), (880, 911, 881), (881, 912, 882), (912, 883, 882), (913, 884, 883), (914, 885, 884), (885, 916, 886), (886, 917, 887), (917, 888, 887), (918, 889, 888), (889, 920, 890), (890, 921, 891), (921, 892, 891), (922, 893, 892), (923, 894, 893), (894, 925, 895), (895, 926, 896), (896, 927, 897), (897, 928, 898), (928, 899, 898), (899, 930, 900), (900, 931, 901), (931, 902, 901), (902, 933, 903), (60, 934, 904), (904, 935, 905), (905, 936, 906), (906, 937, 907), (937, 908, 907), (908, 939, 909), (939, 910, 909), (940, 911, 910), (941, 912, 911), (912, 943, 913), (913, 944, 914), (944, 915, 914), (915, 946, 916), (946, 917, 916), (917, 948, 918), (948, 919, 918), (919, 950, 920), (920, 951, 921), (951, 922, 921), (922, 953, 923), (923, 954, 924), (924, 955, 925), (955, 926, 925), (926, 957, 927), (927, 958, 928), (928, 959, 929), (929, 960, 930), (930, 961, 931), (931, 962, 932), (962, 933, 932), (61, 964, 934), (934, 965, 935), (935, 966, 936), (966, 937, 936), (937, 968, 938), (968, 939, 938), (939, 970, 940), (940, 971, 941), (971, 942, 941), (972, 943, 942), (973, 944, 943), (974, 945, 944), (975, 946, 945), (976, 947, 946), (947, 978, 948), (948, 979, 949), (979, 950, 949), (980, 951, 950), (981, 952, 951), (952, 983, 953), (953, 984, 954), (954, 985, 955), (955, 986, 956), (986, 957, 956), (987, 958, 957), (958, 989, 959), (959, 990, 960), (990, 961, 960), (961, 992, 962), (992, 963, 962), (63, 964, 62), (964, 995, 965), (965, 996, 966), (966, 997, 967), (997, 968, 967), (998, 969, 968), (969, 1000, 970), (1000, 971, 970), (1001, 972, 971), (1002, 973, 972), (973, 1004, 974), (974, 1005, 975), (1005, 976, 975), (1006, 977, 976), (977, 1008, 978), (978, 1009, 979), (1009, 980, 979), (1010, 981, 980), (1011, 982, 981), (982, 1013, 983), (983, 1014, 984), (1014, 985, 984), (985, 1016, 986), (986, 1017, 987), (1017, 988, 987), (1018, 989, 988), (1019, 990, 989), (1020, 991, 990), (991, 1022, 992), (992, 1023, 993), (1, 994, 63), (64, 995, 994), (65, 996, 995), (996, 67, 997), (67, 998, 997), (998, 69, 999), (999, 70, 1000), (70, 1001, 1000), (71, 1002, 1001), (72, 1003, 1002), (73, 1004, 1003), (74, 1005, 1004), (1005, 76, 1006), (1006, 77, 1007), (1007, 78, 1008), (78, 1009, 1008), (1009, 80, 1010), (1010, 81, 1011), (81, 1012, 1011), (1012, 83, 1013), (83, 1014, 1013), (84, 1015, 1014), (85, 1016, 1015), (86, 1017, 1016), (1017, 88, 1018), (1018, 89, 1019), (1019, 90, 1020), (90, 1021, 1020), (91, 1022, 1021), (92, 1023, 1022), (93, 3, 94), (153, 123, 2), (153, 183, 122), (183, 213, 121), (213, 243, 120), (273, 119, 120), (273, 303, 118), (333, 117, 118), (363, 116, 117), (393, 115, 116), (423, 114, 115), (453, 113, 114), (483, 112, 113), (513, 111, 112), (513, 543, 110), (573, 109, 110), (603, 108, 109), (603, 633, 107), (663, 106, 107), (663, 693, 105), (723, 104, 105), (753, 103, 104), (783, 102, 103), (783, 813, 101), (843, 100, 101), (843, 873, 99), (873, 903, 98), (933, 97, 98), (963, 96, 97), (993, 95, 96), (993, 1023, 94), (0, 34, 124), (124, 125, 32), (125, 126, 31), (31, 126, 127), (30, 127, 128), (29, 128, 129), (129, 130, 27), (27, 130, 131), (26, 131, 132), (25, 132, 133), (24, 133, 134), (134, 135, 22), (135, 136, 21), (136, 137, 20), (137, 138, 19), (138, 139, 18), (139, 140, 17), (17, 140, 141), (16, 141, 142), (142, 143, 14), (14, 143, 144), (13, 144, 145), (145, 146, 11), (146, 147, 10), (10, 147, 148), (9, 148, 149), (149, 150, 7), (150, 151, 6), (151, 152, 5), (152, 153, 4), (35, 154, 124), (154, 155, 125), (155, 156, 126), (156, 157, 127), (157, 158, 128), (128, 158, 159), (129, 159, 160), (160, 161, 131), (131, 161, 162), (162, 163, 133), (133, 163, 164), (134, 164, 165), (135, 165, 166), (136, 166, 167), (167, 168, 138), (138, 168, 169), (169, 170, 140), (170, 171, 141), (141, 171, 172), (172, 173, 143), (173, 174, 144), (174, 175, 145), (145, 175, 176), (146, 176, 177), (147, 177, 178), (178, 179, 149), (179, 180, 150), (150, 180, 181), (181, 182, 152), (152, 182, 183), (35, 36, 184), (154, 184, 185), (155, 185, 186), (186, 187, 157), (187, 188, 158), (158, 188, 189), (189, 190, 160), (190, 191, 161), (191, 192, 162), (162, 192, 193), (163, 193, 194), (194, 195, 165), (165, 195, 196), (196, 197, 167), (197, 198, 168), (168, 198, 199), (169, 199, 200), (170, 200, 201), (171, 201, 202), (202, 203, 173), (173, 203, 204), (204, 205, 175), (175, 205, 206), (206, 207, 177), (177, 207, 208), (208, 209, 179), (179, 209, 210), (180, 210, 211), (211, 212, 182), (212, 213, 183), (36, 37, 214), (214, 215, 185), (215, 216, 186), (216, 217, 187), (217, 218, 188), (218, 219, 189), (219, 220, 190), (220, 221, 191), (221, 222, 192), (192, 222, 223), (223, 224, 194), (194, 224, 225), (195, 225, 226), (226, 227, 197), (227, 228, 198), (228, 229, 199), (229, 230, 200), (200, 230, 231), (231, 232, 202), (202, 232, 233), (203, 233, 234), (204, 234, 235), (235, 236, 206), (236, 237, 207), (237, 238, 208), (208, 238, 239), (209, 239, 240), (240, 241, 211), (211, 241, 242), (212, 242, 243), (37, 38, 244), (214, 244, 245), (215, 245, 246), (216, 246, 247), (217, 247, 248), (248, 249, 219), (219, 249, 250), (250, 251, 221), (251, 252, 222), (222, 252, 253), (253, 254, 224), (254, 255, 225), (225, 255, 256), (226, 256, 257), (227, 257, 258), (228, 258, 259), (259, 260, 230), (260, 261, 231), (261, 262, 232), (232, 262, 263), (263, 264, 234), (264, 265, 235), (235, 265, 266), (266, 267, 237), (237, 267, 268), (238, 268, 269), (239, 269, 270), (270, 271, 241), (271, 272, 242), (272, 273, 243), (39, 274, 244), (274, 275, 245), (275, 276, 246), (246, 276, 277), (247, 277, 278), (278, 279, 249), (249, 279, 280), (250, 280, 281), (251, 281, 282), (252, 282, 283), (253, 283, 284), (254, 284, 285), (255, 285, 286), (286, 287, 257), (257, 287, 288), (288, 289, 259), (259, 289, 290), (260, 290, 291), (291, 292, 262), (292, 293, 263), (263, 293, 294), (264, 294, 295), (265, 295, 296), (296, 297, 267), (267, 297, 298), (298, 299, 269), (299, 300, 270), (300, 301, 271), (271, 301, 302), (272, 302, 303), (39, 40, 304), (304, 305, 275), (305, 306, 276), (306, 307, 277), (277, 307, 308), (308, 309, 279), (279, 309, 310), (310, 311, 281), (311, 312, 282), (312, 313, 283), (283, 313, 314), (284, 314, 315), (315, 316, 286), (286, 316, 317), (317, 318, 288), (318, 319, 289), (319, 320, 290), (290, 320, 321), (291, 321, 322), (292, 322, 323), (293, 323, 324), (324, 325, 295), (295, 325, 326), (326, 327, 297), (297, 327, 328), (328, 329, 299), (299, 329, 330), (300, 330, 331), (301, 331, 332), (332, 333, 303), (40, 41, 334), (304, 334, 335), (305, 335, 336), (336, 337, 307), (337, 338, 308), (308, 338, 339), (339, 340, 310), (340, 341, 311), (341, 342, 312), (342, 343, 313), (313, 343, 344), (314, 344, 345), (345, 346, 316), (316, 346, 347), (317, 347, 348), (348, 349, 319), (349, 350, 320), (350, 351, 321), (321, 351, 352), (322, 352, 353), (323, 353, 354), (354, 355, 325), (325, 355, 356), (356, 357, 327), (357, 358, 328), (358, 359, 329), (329, 359, 360), (360, 361, 331), (331, 361, 362), (332, 362, 363), (41, 42, 364), (334, 364, 365), (365, 366, 336), (336, 366, 367), (337, 367, 368), (338, 368, 369), (369, 370, 340), (340, 370, 371), (341, 371, 372), (372, 373, 343), (343, 373, 374), (374, 375, 345), (345, 375, 376), (346, 376, 377), (347, 377, 378), (378, 379, 349), (349, 379, 380), (380, 381, 351), (381, 382, 352), (382, 383, 353), (353, 383, 384), (384, 385, 355), (355, 385, 386), (386, 387, 357), (357, 387, 388), (388, 389, 359), (359, 389, 390), (390, 391, 361), (391, 392, 362), (362, 392, 393), (42, 43, 394), (364, 394, 395), (365, 395, 396), (396, 397, 367), (367, 397, 398), (398, 399, 369), (399, 400, 370), (370, 400, 401), (401, 402, 372), (402, 403, 373), (373, 403, 404), (404, 405, 375), (405, 406, 376), (406, 407, 377), (407, 408, 378), (378, 408, 409), (409, 410, 380), (410, 411, 381), (411, 412, 382), (382, 412, 413), (383, 413, 414), (414, 415, 385), (415, 416, 386), (416, 417, 387), (387, 417, 418), (388, 418, 419), (389, 419, 420), (420, 421, 391), (391, 421, 422), (392, 422, 423), (44, 424, 394), (424, 425, 395), (395, 425, 426), (426, 427, 397), (427, 428, 398), (398, 428, 429), (429, 430, 400), (400, 430, 431), (401, 431, 432), (402, 432, 433), (403, 433, 434), (404, 434, 435), (435, 436, 406), (436, 437, 407), (437, 438, 408), (408, 438, 439), (439, 440, 410), (410, 440, 441), (441, 442, 412), (412, 442, 443), (443, 444, 414), (414, 444, 445), (415, 445, 446), (416, 446, 447), (447, 448, 418), (418, 448, 449), (419, 449, 450), (420, 450, 451), (421, 451, 452), (422, 452, 453), (45, 454, 424), (424, 454, 455), (455, 456, 426), (456, 457, 427), (457, 458, 428), (428, 458, 459), (429, 459, 460), (460, 461, 431), (431, 461, 462), (432, 462, 463), (463, 464, 434), (434, 464, 465), (465, 466, 436), (466, 467, 437), (467, 468, 438), (438, 468, 469), (439, 469, 470), (440, 470, 471), (441, 471, 472), (442, 472, 473), (473, 474, 444), (444, 474, 475), (475, 476, 446), (446, 476, 477), (477, 478, 448), (448, 478, 479), (479, 480, 450), (480, 481, 451), (481, 482, 452), (452, 482, 483), (45, 46, 484), (454, 484, 485), (485, 486, 456), (456, 486, 487), (487, 488, 458), (488, 489, 459), (459, 489, 490), (490, 491, 461), (461, 491, 492), (462, 492, 493), (493, 494, 464), (464, 494, 495), (495, 496, 466), (496, 497, 467), (497, 498, 468), (498, 499, 469), (499, 500, 470), (500, 501, 471), (501, 502, 472), (502, 503, 473), (503, 504, 474), (474, 504, 505), (475, 505, 506), (476, 506, 507), (507, 508, 478), (478, 508, 509), (509, 510, 480), (510, 511, 481), (511, 512, 482), (482, 512, 513), (46, 47, 514), (484, 514, 515), (515, 516, 486), (486, 516, 517), (487, 517, 518), (488, 518, 519), (489, 519, 520), (520, 521, 491), (521, 522, 492), (522, 523, 493), (523, 524, 494), (524, 525, 495), (495, 525, 526), (496, 526, 527), (497, 527, 528), (498, 528, 529), (499, 529, 530), (530, 531, 501), (501, 531, 532), (502, 532, 533), (533, 534, 504), (504, 534, 535), (535, 536, 506), (536, 537, 507), (507, 537, 538), (538, 539, 509), (509, 539, 540), (540, 541, 511), (541, 542, 512), (512, 542, 543), (47, 48, 544), (544, 545, 515), (515, 545, 546), (516, 546, 547), (517, 547, 548), (548, 549, 519), (549, 550, 520), (520, 550, 551), (521, 551, 552), (522, 552, 553), (523, 553, 554), (554, 555, 525), (555, 556, 526), (556, 557, 527), (557, 558, 528), (558, 559, 529), (559, 560, 530), (560, 561, 531), (561, 562, 532), (532, 562, 563), (563, 564, 534), (534, 564, 565), (535, 565, 566), (536, 566, 567), (537, 567, 568), (538, 568, 569), (539, 569, 570), (540, 570, 571), (541, 571, 572), (572, 573, 543), (49, 574, 544), (574, 575, 545), (575, 576, 546), (576, 577, 547), (547, 577, 578), (578, 579, 549), (579, 580, 550), (550, 580, 581), (581, 582, 552), (582, 583, 553), (583, 584, 554), (554, 584, 585), (555, 585, 586), (586, 587, 557), (557, 587, 588), (558, 588, 589), (589, 590, 560), (560, 590, 591), (591, 592, 562), (562, 592, 593), (563, 593, 594), (564, 594, 595), (595, 596, 566), (566, 596, 597), (597, 598, 568), (598, 599, 569), (599, 600, 570), (600, 601, 571), (601, 602, 572), (572, 602, 603), (50, 604, 574), (604, 605, 575), (605, 606, 576), (576, 606, 607), (577, 607, 608), (578, 608, 609), (579, 609, 610), (580, 610, 611), (581, 611, 612), (612, 613, 583), (583, 613, 614), (614, 615, 585), (585, 615, 616), (616, 617, 587), (587, 617, 618), (588, 618, 619), (589, 619, 620), (590, 620, 621), (621, 622, 592), (622, 623, 593), (593, 623, 624), (624, 625, 595), (625, 626, 596), (626, 627, 597), (597, 627, 628), (628, 629, 599), (599, 629, 630), (600, 630, 631), (631, 632, 602), (602, 632, 633), (51, 634, 604), (604, 634, 635), (605, 635, 636), (636, 637, 607), (637, 638, 608), (638, 639, 609), (639, 640, 610), (610, 640, 641), (611, 641, 642), (612, 642, 643), (613, 643, 644), (614, 644, 645), (615, 645, 646), (616, 646, 647), (647, 648, 618), (648, 649, 619), (619, 649, 650), (650, 651, 621), (651, 652, 622), (652, 653, 623), (653, 654, 624), (624, 654, 655), (625, 655, 656), (626, 656, 657), (657, 658, 628), (628, 658, 659), (629, 659, 660), (630, 660, 661), (661, 662, 632), (662, 663, 633), (52, 664, 634), (634, 664, 665), (635, 665, 666), (666, 667, 637), (637, 667, 668), (638, 668, 669), (639, 669, 670), (640, 670, 671), (641, 671, 672), (672, 673, 643), (673, 674, 644), (644, 674, 675), (675, 676, 646), (646, 676, 677), (677, 678, 648), (678, 679, 649), (649, 679, 680), (680, 681, 651), (651, 681, 682), (652, 682, 683), (683, 684, 654), (654, 684, 685), (655, 685, 686), (656, 686, 687), (687, 688, 658), (688, 689, 659), (689, 690, 660), (690, 691, 661), (691, 692, 662), (662, 692, 693), (53, 694, 664), (664, 694, 695), (665, 695, 696), (696, 697, 667), (697, 698, 668), (698, 699, 669), (699, 700, 670), (670, 700, 701), (701, 702, 672), (702, 703, 673), (673, 703, 704), (674, 704, 705), (675, 705, 706), (706, 707, 677), (677, 707, 708), (678, 708, 709), (709, 710, 680), (710, 711, 681), (711, 712, 682), (712, 713, 683), (683, 713, 714), (684, 714, 715), (715, 716, 686), (686, 716, 717), (717, 718, 688), (688, 718, 719), (689, 719, 720), (720, 721, 691), (691, 721, 722), (692, 722, 723), (53, 54, 724), (724, 725, 695), (695, 725, 726), (696, 726, 727), (727, 728, 698), (698, 728, 729), (699, 729, 730), (730, 731, 701), (731, 732, 702), (732, 733, 703), (703, 733, 734), (734, 735, 705), (735, 736, 706), (736, 737, 707), (737, 738, 708), (738, 739, 709), (739, 740, 710), (710, 740, 741), (741, 742, 712), (712, 742, 743), (713, 743, 744), (714, 744, 745), (715, 745, 746), (716, 746, 747), (747, 748, 718), (748, 749, 719), (749, 750, 720), (750, 751, 721), (721, 751, 752), (722, 752, 753), (54, 55, 754), (754, 755, 725), (725, 755, 756), (756, 757, 727), (727, 757, 758), (758, 759, 729), (729, 759, 760), (760, 761, 731), (761, 762, 732), (762, 763, 733), (733, 763, 764), (734, 764, 765), (735, 765, 766), (766, 767, 737), (767, 768, 738), (738, 768, 769), (739, 769, 770), (740, 770, 771), (771, 772, 742), (772, 773, 743), (773, 774, 744), (774, 775, 745), (745, 775, 776), (746, 776, 777), (747, 777, 778), (778, 779, 749), (779, 780, 750), (780, 781, 751), (751, 781, 782), (752, 782, 783), (56, 784, 754), (784, 785, 755), (755, 785, 786), (786, 787, 757), (787, 788, 758), (758, 788, 789), (759, 789, 790), (760, 790, 791), (761, 791, 792), (762, 792, 793), (793, 794, 764), (794, 795, 765), (765, 795, 796), (766, 796, 797), (797, 798, 768), (798, 799, 769), (799, 800, 770), (800, 801, 771), (771, 801, 802), (772, 802, 803), (773, 803, 804), (774, 804, 805), (805, 806, 776), (806, 807, 777), (807, 808, 778), (808, 809, 779), (809, 810, 780), (810, 811, 781), (811, 812, 782), (812, 813, 783), (56, 57, 814), (784, 814, 815), (815, 816, 786), (816, 817, 787), (817, 818, 788), (788, 818, 819), (819, 820, 790), (790, 820, 821), (821, 822, 792), (792, 822, 823), (823, 824, 794), (794, 824, 825), (825, 826, 796), (826, 827, 797), (797, 827, 828), (828, 829, 799), (829, 830, 800), (830, 831, 801), (831, 832, 802), (802, 832, 833), (833, 834, 804), (804, 834, 835), (805, 835, 836), (806, 836, 837), (807, 837, 838), (808, 838, 839), (809, 839, 840), (810, 840, 841), (841, 842, 812), (842, 843, 813), (57, 58, 844), (814, 844, 845), (815, 845, 846), (846, 847, 817), (847, 848, 818), (848, 849, 819), (849, 850, 820), (850, 851, 821), (851, 852, 822), (852, 853, 823), (853, 854, 824), (824, 854, 855), (825, 855, 856), (856, 857, 827), (857, 858, 828), (858, 859, 829), (829, 859, 860), (860, 861, 831), (831, 861, 862), (832, 862, 863), (833, 863, 864), (834, 864, 865), (865, 866, 836), (866, 867, 837), (867, 868, 838), (868, 869, 839), (869, 870, 840), (840, 870, 871), (871, 872, 842), (842, 872, 873), (58, 59, 874), (874, 875, 845), (845, 875, 876), (846, 876, 877), (877, 878, 848), (848, 878, 879), (849, 879, 880), (880, 881, 851), (881, 882, 852), (882, 883, 853), (883, 884, 854), (854, 884, 885), (855, 885, 886), (856, 886, 887), (887, 888, 858), (888, 889, 859), (889, 890, 860), (890, 891, 861), (861, 891, 892), (892, 893, 863), (893, 894, 864), (864, 894, 895), (895, 896, 866), (866, 896, 897), (867, 897, 898), (898, 899, 869), (869, 899, 900), (900, 901, 871), (901, 902, 872), (902, 903, 873), (60, 904, 874), (904, 905, 875), (905, 906, 876), (906, 907, 877), (907, 908, 878), (908, 909, 879), (879, 909, 910), (880, 910, 911), (881, 911, 912), (912, 913, 883), (913, 914, 884), (914, 915, 885), (885, 915, 916), (886, 916, 917), (917, 918, 888), (918, 919, 889), (889, 919, 920), (890, 920, 921), (921, 922, 892), (922, 923, 893), (923, 924, 894), (894, 924, 925), (895, 925, 926), (896, 926, 927), (897, 927, 928), (928, 929, 899), (899, 929, 930), (900, 930, 931), (931, 932, 902), (902, 932, 933), (60, 61, 934), (904, 934, 935), (905, 935, 936), (906, 936, 937), (937, 938, 908), (908, 938, 939), (939, 940, 910), (940, 941, 911), (941, 942, 912), (912, 942, 943), (913, 943, 944), (944, 945, 915), (915, 945, 946), (946, 947, 917), (917, 947, 948), (948, 949, 919), (919, 949, 950), (920, 950, 951), (951, 952, 922), (922, 952, 953), (923, 953, 954), (924, 954, 955), (955, 956, 926), (926, 956, 957), (927, 957, 958), (928, 958, 959), (929, 959, 960), (930, 960, 961), (931, 961, 962), (962, 963, 933), (61, 62, 964), (934, 964, 965), (935, 965, 966), (966, 967, 937), (937, 967, 968), (968, 969, 939), (939, 969, 970), (940, 970, 971), (971, 972, 942), (972, 973, 943), (973, 974, 944), (974, 975, 945), (975, 976, 946), (976, 977, 947), (947, 977, 978), (948, 978, 979), (979, 980, 950), (980, 981, 951), (981, 982, 952), (952, 982, 983), (953, 983, 984), (954, 984, 985), (955, 985, 986), (986, 987, 957), (987, 988, 958), (958, 988, 989), (959, 989, 990), (990, 991, 961), (961, 991, 992), (992, 993, 963), (63, 994, 964), (964, 994, 995), (965, 995, 996), (966, 996, 997), (997, 998, 968), (998, 999, 969), (969, 999, 1000), (1000, 1001, 971), (1001, 1002, 972), (1002, 1003, 973), (973, 1003, 1004), (974, 1004, 1005), (1005, 1006, 976), (1006, 1007, 977), (977, 1007, 1008), (978, 1008, 1009), (1009, 1010, 980), (1010, 1011, 981), (1011, 1012, 982), (982, 1012, 1013), (983, 1013, 1014), (1014, 1015, 985), (985, 1015, 1016), (986, 1016, 1017), (1017, 1018, 988), (1018, 1019, 989), (1019, 1020, 990), (1020, 1021, 991), (991, 1021, 1022), (992, 1022, 1023), (1, 64, 994), (64, 65, 995), (65, 66, 996), (996, 66, 67), (67, 68, 998), (998, 68, 69), (999, 69, 70), (70, 71, 1001), (71, 72, 1002), (72, 73, 1003), (73, 74, 1004), (74, 75, 1005), (1005, 75, 76), (1006, 76, 77), (1007, 77, 78), (78, 79, 1009), (1009, 79, 80), (1010, 80, 81), (81, 82, 1012), (1012, 82, 83), (83, 84, 1014), (84, 85, 1015), (85, 86, 1016), (86, 87, 1017), (1017, 87, 88), (1018, 88, 89), (1019, 89, 90), (90, 91, 1021), (91, 92, 1022), (92, 93, 1023)])
me_plane_001.materials.append(mat_material_001)
me_plane_001.use_remesh_preserve_volume = False
me_plane_001.use_remesh_preserve_attributes = False
me_plane_001.use_mirror_vertex_groups = False
me_plane_001.update()
me_plane = bpy.data.meshes.new('Plane')
me_plane.from_pydata([], [], [])
me_plane.use_remesh_preserve_volume = False
me_plane.use_remesh_preserve_attributes = False
me_plane.use_mirror_vertex_groups = False
me_plane.update()

# ---- objects
ob_area_003 = bpy.data.objects.new('Area.003', light_area_003)
ob_area_002 = bpy.data.objects.new('Area.002', light_area_002)
ob_area_001 = bpy.data.objects.new('Area.001', light_area_001)
ob_area = bpy.data.objects.new('Area', light_area)
ob_plane_001 = bpy.data.objects.new('Plane.001', me_plane_001)
ob_plane = bpy.data.objects.new('Plane', me_plane)
ob_lamp = bpy.data.objects.new('Lamp', light_lamp)
ob_camera = bpy.data.objects.new('Camera', cam_camera)

# ---- transforms, parenting, visibility, modifiers, constraints
ob_area_003.location = (0.0, 0.0, 4.272)
ob_area_003.scale = (40.12, 40.12, 40.12)
ob_area_003.hide_viewport = True
ob_area_003.hide_render = True
ob_area_003.lineart.crease_threshold = 0.0
ob_area_002.location = (-5.227, -0.3604, 4.727)
ob_area_002.rotation_euler = (0.88, -0.0, -1.502)
ob_area_002.scale = (32.46, 32.46, 32.46)
ob_area_002.lineart.crease_threshold = 0.0
ob_area_001.location = (0.0, -2.865, 2.585)
ob_area_001.rotation_euler = (0.88, -0.0, 0.0)
ob_area_001.scale = (17.75, 17.75, 17.75)
ob_area_001.lineart.crease_threshold = 0.0
ob_area.location = (-2.757, 1.347, 2.341)
ob_area.rotation_euler = (-0.8759, -0.0, 1.116)
ob_area.scale = (17.75, 17.75, 17.75)
ob_area.lineart.crease_threshold = 0.0
ob_plane_001.location = (0.0, 0.0, 0.0)
ob_plane_001.show_wire = True
ob_plane_001.lineart.crease_threshold = 0.0
ob_plane.location = (0.0, 0.0, 0.0)
ob_plane.lineart.crease_threshold = 0.0
ob_lamp.location = (4.076, 1.005, 5.904)
ob_lamp.rotation_euler = (0.6503, 0.05522, 1.866)
ob_lamp.lock_rotations_4d = False
ob_lamp.empty_display_type = 'ARROWS'
ob_lamp.color = (0.0, 0.0, 0.0, 0.0)
ob_lamp.hide_viewport = True
ob_lamp.hide_render = True
ob_lamp.lineart.crease_threshold = 0.0
ob_camera.location = (0.3538, 0.04838, 1.686)
ob_camera.rotation_euler = (0.1952, -8.494e-06, 1.552)
ob_camera.lock_rotations_4d = False
ob_camera.empty_display_type = 'ARROWS'
ob_camera.color = (0.0, 0.0, 0.0, 0.0)
ob_camera.display_type = 'WIRE'
ob_camera.lineart.crease_threshold = 0.0

# ---- collection membership
col_collection_1.objects.link(ob_area_003)
col_collection_1.objects.link(ob_area_002)
col_collection_1.objects.link(ob_area_001)
col_collection_1.objects.link(ob_area)
col_collection_1.objects.link(ob_plane_001)
col_collection_1.objects.link(ob_plane)
col_collection_1.objects.link(ob_lamp)
col_collection_1.objects.link(ob_camera)

# ---- scene / render settings (as saved in the file)
scene.camera = ob_camera
scene.frame_start = 1; scene.frame_end = 20; scene.frame_set(1)
scene.render.engine = 'CYCLES'
scene.render.image_settings.file_format = 'FFMPEG'
scene.render.dither_intensity = 0.0
scene.cycles.samples = 128
scene.cycles.sampling_pattern = 'TABULATED_SOBOL'
scene.cycles.use_adaptive_sampling = False
scene.cycles.use_light_tree = False
scene.cycles.blur_glossy = 0.0
scene.cycles.sample_clamp_indirect = 0.0
scene.view_settings.view_transform = 'Filmic'
bpy.context.view_layer.update()
